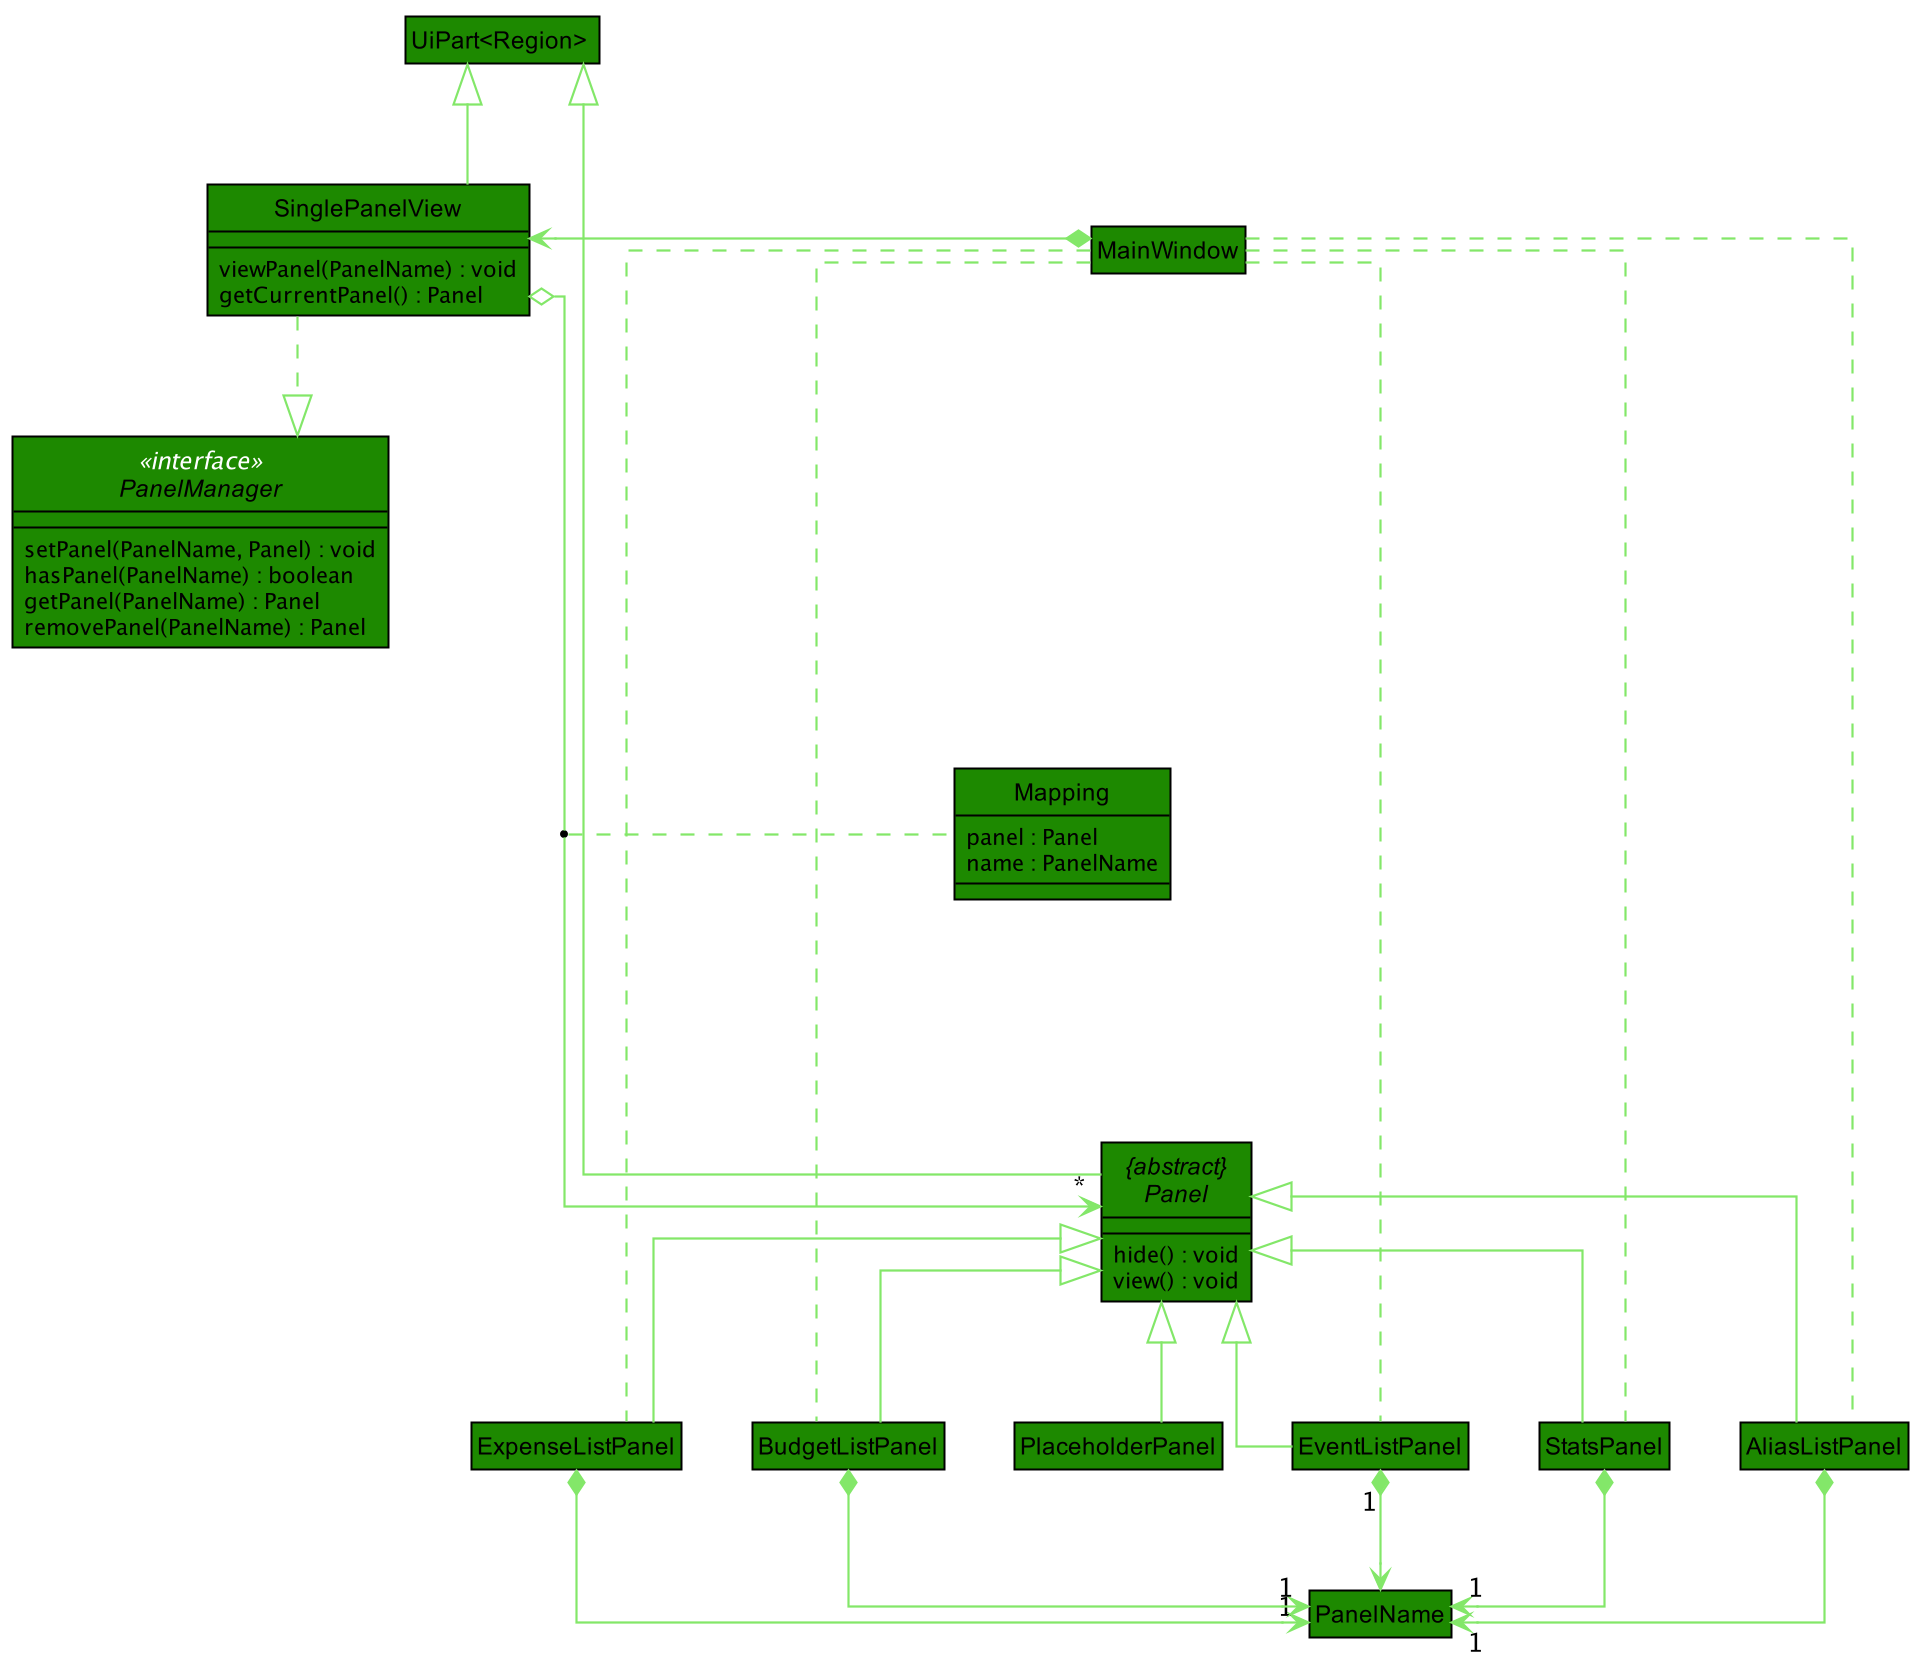

The diagram above was rendered by PlantUML. Its source (embedded in the PNG):
@startuml








skinparam BackgroundColor #FFFFFFF

skinparam Shadowing false

skinparam Class {
    FontColor #FFFFFF
    BorderThickness 1
    BorderColor #FFFFFF
    StereotypeFontColor #FFFFFF
    FontName Arial
}

skinparam Actor {
    BorderColor #000000
    Color #000000
    FontName Arial
}

skinparam Sequence {
    MessageAlign center
    BoxFontSize 15
    BoxPadding 0
    BoxFontColor #FFFFFF
    FontName Arial
}

skinparam Participant {
    FontColor #FFFFFFF
    Padding 20
}

skinparam MinClassWidth 50
skinparam ParticipantPadding 10
skinparam Shadowing false
skinparam DefaultTextAlignment center
skinparam packageStyle Rectangle

hide footbox
hide members
hide circle

show members
skinparam arrowThickness 1.1
skinparam arrowColor #83E769
skinparam classBackgroundColor #1D8900
skinparam classBorderColor Black
skinparam classFontColor Black
skinparam linetype ortho


class "UiPart<Region> "  as UiPart
hide UiPart member


class PanelName
class MainWindow

class PlaceholderPanel
class AliasListPanel
class ExpenseListPanel
class BudgetListPanel
class EventListPanel
class StatsPanel
class SinglePanelView

hide MainWindow members
hide PanelName members

hide PlaceholderPanel members
hide AliasListPanel members
hide ExpenseListPanel members
hide BudgetListPanel members
hide EventListPanel members
hide StatsPanel members


class Mapping {
    panel : Panel
    name : PanelName
}


class SinglePanelView {
    viewPanel(PanelName) : void
    getCurrentPanel() : Panel
}

interface PanelManager <<interface>> {
    setPanel(PanelName, Panel) : void
    hasPanel(PanelName) : boolean
    getPanel(PanelName) : Panel
    removePanel(PanelName) : Panel
}

abstract "{abstract}\nPanel" as panel {
    hide() : void
    view() : void
}

MainWindow *-> SinglePanelView
PanelManager <|.up. SinglePanelView
UiPart <|-- SinglePanelView

UiPart <|-- panel

panel <|-- PlaceholderPanel
panel <|-- ExpenseListPanel
panel <|-- EventListPanel
panel <|-- BudgetListPanel
panel <|-- AliasListPanel
panel <|-- StatsPanel

SinglePanelView o---> "*" panel
(SinglePanelView, panel) ... Mapping

EventListPanel *--> "1" PanelName
ExpenseListPanel *--> "1" PanelName
StatsPanel *--> "1" PanelName
BudgetListPanel *--> "1" PanelName
AliasListPanel *--> "1" PanelName

MainWindow .. EventListPanel
MainWindow .. ExpenseListPanel
MainWindow .. BudgetListPanel
MainWindow .. AliasListPanel
MainWindow .. StatsPanel


@enduml